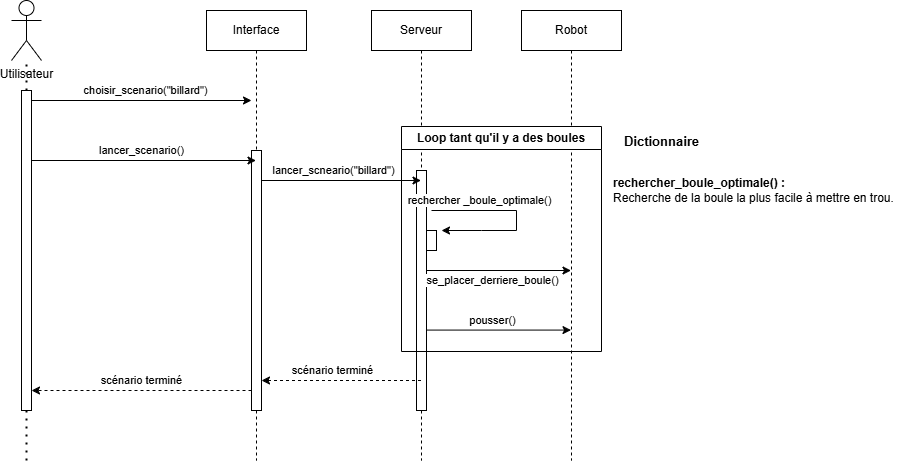

The diagram above was exported from draw.io. Its source (the exported page's mxGraphModel, read from the mxfile embedded in the PNG):
<mxGraphModel dx="611" dy="317" grid="1" gridSize="10" guides="1" tooltips="1" connect="1" arrows="1" fold="1" page="1" pageScale="1" pageWidth="850" pageHeight="1100" math="0" shadow="0">
  <root>
    <mxCell id="0" />
    <mxCell id="1" parent="0" />
    <mxCell id="aM9ryv3xv72pqoxQDRHE-5" value="Interface" style="shape=umlLifeline;perimeter=lifelinePerimeter;whiteSpace=wrap;html=1;container=0;dropTarget=0;collapsible=0;recursiveResize=0;outlineConnect=0;portConstraint=eastwest;newEdgeStyle={&quot;edgeStyle&quot;:&quot;elbowEdgeStyle&quot;,&quot;elbow&quot;:&quot;vertical&quot;,&quot;curved&quot;:0,&quot;rounded&quot;:0};" parent="1" vertex="1">
      <mxGeometry x="325" y="40" width="100" height="450" as="geometry" />
    </mxCell>
    <mxCell id="bVXzQ4FrHxu73N7jXpyz-8" value="&lt;span style=&quot;color: rgba(0, 0, 0, 0); font-family: monospace; font-size: 0px; text-align: start;&quot;&gt;%3CmxGraphModel%3E%3Croot%3E%3CmxCell%20id%3D%220%22%2F%3E%3CmxCell%20id%3D%221%22%20parent%3D%220%22%2F%3E%3CmxCell%20id%3D%222%22%20value%3D%22%22%20style%3D%22endArrow%3Dclassic%3Bhtml%3D1%3Brounded%3D0%3B%22%20edge%3D%221%22%20parent%3D%221%22%3E%3CmxGeometry%20width%3D%2250%22%20height%3D%2250%22%20relative%3D%221%22%20as%3D%22geometry%22%3E%3CmxPoint%20x%3D%22545%22%20y%3D%22300%22%20as%3D%22sourcePoint%22%2F%3E%3CmxPoint%20x%3D%22689.5%22%20y%3D%22300%22%20as%3D%22targetPoint%22%2F%3E%3C%2FmxGeometry%3E%3C%2FmxCell%3E%3CmxCell%20id%3D%223%22%20value%3D%22placer_derriere_boule()%22%20style%3D%22edgeLabel%3Bhtml%3D1%3Balign%3Dcenter%3BverticalAlign%3Dmiddle%3Bresizable%3D0%3Bpoints%3D%5B%5D%3B%22%20vertex%3D%221%22%20connectable%3D%220%22%20parent%3D%222%22%3E%3CmxGeometry%20x%3D%22-0.2593%22%20y%3D%223%22%20relative%3D%221%22%20as%3D%22geometry%22%3E%3CmxPoint%20x%3D%2212%22%20y%3D%2213%22%20as%3D%22offset%22%2F%3E%3C%2FmxGeometry%3E%3C%2FmxCell%3E%3C%2Froot%3E%3C%2FmxGraphModel%3E&lt;/span&gt;" style="html=1;points=[];perimeter=orthogonalPerimeter;outlineConnect=0;targetShapes=umlLifeline;portConstraint=eastwest;newEdgeStyle={&quot;edgeStyle&quot;:&quot;elbowEdgeStyle&quot;,&quot;elbow&quot;:&quot;vertical&quot;,&quot;curved&quot;:0,&quot;rounded&quot;:0};" parent="aM9ryv3xv72pqoxQDRHE-5" vertex="1">
      <mxGeometry x="45" y="140" width="10" height="260" as="geometry" />
    </mxCell>
    <mxCell id="bVXzQ4FrHxu73N7jXpyz-1" value="Utilisateur&lt;div&gt;&lt;br&gt;&lt;/div&gt;" style="shape=umlActor;verticalLabelPosition=bottom;verticalAlign=top;html=1;outlineConnect=0;" parent="1" vertex="1">
      <mxGeometry x="130" y="30" width="30" height="60" as="geometry" />
    </mxCell>
    <mxCell id="bVXzQ4FrHxu73N7jXpyz-5" value="" style="endArrow=none;dashed=1;html=1;dashPattern=1 3;strokeWidth=2;rounded=0;" parent="1" source="bVXzQ4FrHxu73N7jXpyz-50" edge="1">
      <mxGeometry width="50" height="50" relative="1" as="geometry">
        <mxPoint x="145" y="471" as="sourcePoint" />
        <mxPoint x="145" y="91" as="targetPoint" />
      </mxGeometry>
    </mxCell>
    <mxCell id="bVXzQ4FrHxu73N7jXpyz-6" value="" style="endArrow=classic;html=1;rounded=0;" parent="1" edge="1">
      <mxGeometry width="50" height="50" relative="1" as="geometry">
        <mxPoint x="150" y="130" as="sourcePoint" />
        <mxPoint x="370" y="130" as="targetPoint" />
      </mxGeometry>
    </mxCell>
    <mxCell id="bVXzQ4FrHxu73N7jXpyz-7" value="choisir_scenario(&quot;billard&quot;)" style="edgeLabel;html=1;align=center;verticalAlign=middle;resizable=0;points=[];" parent="bVXzQ4FrHxu73N7jXpyz-6" vertex="1" connectable="0">
      <mxGeometry x="0.0371" y="3" relative="1" as="geometry">
        <mxPoint y="-7" as="offset" />
      </mxGeometry>
    </mxCell>
    <mxCell id="bVXzQ4FrHxu73N7jXpyz-11" value="" style="endArrow=classic;html=1;rounded=0;" parent="1" target="aM9ryv3xv72pqoxQDRHE-5" edge="1">
      <mxGeometry width="50" height="50" relative="1" as="geometry">
        <mxPoint x="150" y="190" as="sourcePoint" />
        <mxPoint x="370" y="160" as="targetPoint" />
      </mxGeometry>
    </mxCell>
    <mxCell id="bVXzQ4FrHxu73N7jXpyz-13" value="lancer_scenario()" style="edgeLabel;html=1;align=center;verticalAlign=middle;resizable=0;points=[];" parent="bVXzQ4FrHxu73N7jXpyz-11" vertex="1" connectable="0">
      <mxGeometry x="-0.4922" y="-5" relative="1" as="geometry">
        <mxPoint x="53" y="-15" as="offset" />
      </mxGeometry>
    </mxCell>
    <mxCell id="bVXzQ4FrHxu73N7jXpyz-14" value="Serveur" style="shape=umlLifeline;perimeter=lifelinePerimeter;whiteSpace=wrap;html=1;container=0;dropTarget=0;collapsible=0;recursiveResize=0;outlineConnect=0;portConstraint=eastwest;newEdgeStyle={&quot;edgeStyle&quot;:&quot;elbowEdgeStyle&quot;,&quot;elbow&quot;:&quot;vertical&quot;,&quot;curved&quot;:0,&quot;rounded&quot;:0};" parent="1" vertex="1">
      <mxGeometry x="490" y="40" width="100" height="450" as="geometry" />
    </mxCell>
    <mxCell id="bVXzQ4FrHxu73N7jXpyz-15" value="" style="html=1;points=[];perimeter=orthogonalPerimeter;outlineConnect=0;targetShapes=umlLifeline;portConstraint=eastwest;newEdgeStyle={&quot;edgeStyle&quot;:&quot;elbowEdgeStyle&quot;,&quot;elbow&quot;:&quot;vertical&quot;,&quot;curved&quot;:0,&quot;rounded&quot;:0};" parent="bVXzQ4FrHxu73N7jXpyz-14" vertex="1">
      <mxGeometry x="45" y="160" width="10" height="240" as="geometry" />
    </mxCell>
    <mxCell id="bVXzQ4FrHxu73N7jXpyz-38" value="" style="html=1;points=[];perimeter=orthogonalPerimeter;outlineConnect=0;targetShapes=umlLifeline;portConstraint=eastwest;newEdgeStyle={&quot;edgeStyle&quot;:&quot;elbowEdgeStyle&quot;,&quot;elbow&quot;:&quot;vertical&quot;,&quot;curved&quot;:0,&quot;rounded&quot;:0};" parent="bVXzQ4FrHxu73N7jXpyz-14" vertex="1">
      <mxGeometry x="55" y="220" width="10" height="20" as="geometry" />
    </mxCell>
    <mxCell id="bVXzQ4FrHxu73N7jXpyz-16" value="" style="endArrow=classic;html=1;rounded=0;" parent="1" target="bVXzQ4FrHxu73N7jXpyz-14" edge="1">
      <mxGeometry width="50" height="50" relative="1" as="geometry">
        <mxPoint x="380.00090909090903" y="210" as="sourcePoint" />
        <mxPoint x="500" y="210" as="targetPoint" />
      </mxGeometry>
    </mxCell>
    <mxCell id="bVXzQ4FrHxu73N7jXpyz-17" value="lancer_scneario(&quot;billard&quot;)" style="edgeLabel;html=1;align=center;verticalAlign=middle;resizable=0;points=[];" parent="bVXzQ4FrHxu73N7jXpyz-16" vertex="1" connectable="0">
      <mxGeometry x="-0.2035" y="2" relative="1" as="geometry">
        <mxPoint x="8" y="-8" as="offset" />
      </mxGeometry>
    </mxCell>
    <mxCell id="bVXzQ4FrHxu73N7jXpyz-18" value="Robot" style="shape=umlLifeline;perimeter=lifelinePerimeter;whiteSpace=wrap;html=1;container=0;dropTarget=0;collapsible=0;recursiveResize=0;outlineConnect=0;portConstraint=eastwest;newEdgeStyle={&quot;edgeStyle&quot;:&quot;elbowEdgeStyle&quot;,&quot;elbow&quot;:&quot;vertical&quot;,&quot;curved&quot;:0,&quot;rounded&quot;:0};" parent="1" vertex="1">
      <mxGeometry x="640" y="40" width="100" height="450" as="geometry" />
    </mxCell>
    <mxCell id="bVXzQ4FrHxu73N7jXpyz-27" value="" style="endArrow=classic;html=1;rounded=0;" parent="1" edge="1">
      <mxGeometry width="50" height="50" relative="1" as="geometry">
        <mxPoint x="550" y="240" as="sourcePoint" />
        <mxPoint x="560" y="260" as="targetPoint" />
        <Array as="points">
          <mxPoint x="635" y="240" />
          <mxPoint x="635" y="260" />
          <mxPoint x="600" y="260" />
        </Array>
      </mxGeometry>
    </mxCell>
    <mxCell id="bVXzQ4FrHxu73N7jXpyz-28" value="rechercher _boule_optimale()" style="edgeLabel;html=1;align=center;verticalAlign=middle;resizable=0;points=[];" parent="bVXzQ4FrHxu73N7jXpyz-27" vertex="1" connectable="0">
      <mxGeometry x="-0.4334" y="3" relative="1" as="geometry">
        <mxPoint x="-3" y="-7" as="offset" />
      </mxGeometry>
    </mxCell>
    <mxCell id="bVXzQ4FrHxu73N7jXpyz-39" value="" style="endArrow=classic;html=1;rounded=0;" parent="1" edge="1">
      <mxGeometry width="50" height="50" relative="1" as="geometry">
        <mxPoint x="545" y="300" as="sourcePoint" />
        <mxPoint x="689.5" y="300" as="targetPoint" />
      </mxGeometry>
    </mxCell>
    <mxCell id="bVXzQ4FrHxu73N7jXpyz-40" value="se_placer_derriere_boule()" style="edgeLabel;html=1;align=center;verticalAlign=middle;resizable=0;points=[];" parent="bVXzQ4FrHxu73N7jXpyz-39" vertex="1" connectable="0">
      <mxGeometry x="-0.2593" y="3" relative="1" as="geometry">
        <mxPoint x="12" y="13" as="offset" />
      </mxGeometry>
    </mxCell>
    <mxCell id="bVXzQ4FrHxu73N7jXpyz-42" value="" style="endArrow=classic;html=1;rounded=0;" parent="1" edge="1">
      <mxGeometry width="50" height="50" relative="1" as="geometry">
        <mxPoint x="545" y="359.58" as="sourcePoint" />
        <mxPoint x="689.5" y="359.58" as="targetPoint" />
      </mxGeometry>
    </mxCell>
    <mxCell id="bVXzQ4FrHxu73N7jXpyz-43" value="pousser()" style="edgeLabel;html=1;align=center;verticalAlign=middle;resizable=0;points=[];" parent="bVXzQ4FrHxu73N7jXpyz-42" vertex="1" connectable="0">
      <mxGeometry x="-0.2593" y="3" relative="1" as="geometry">
        <mxPoint x="12" y="-7" as="offset" />
      </mxGeometry>
    </mxCell>
    <mxCell id="bVXzQ4FrHxu73N7jXpyz-44" value="Loop tant qu'il y a des boules" style="swimlane;whiteSpace=wrap;html=1;startSize=23;" parent="1" vertex="1">
      <mxGeometry x="520" y="156" width="200" height="225" as="geometry" />
    </mxCell>
    <mxCell id="bVXzQ4FrHxu73N7jXpyz-45" value="" style="endArrow=classic;html=1;rounded=0;dashed=1;" parent="1" edge="1">
      <mxGeometry width="50" height="50" relative="1" as="geometry">
        <mxPoint x="539.5" y="410" as="sourcePoint" />
        <mxPoint x="380" y="410" as="targetPoint" />
      </mxGeometry>
    </mxCell>
    <mxCell id="bVXzQ4FrHxu73N7jXpyz-46" value="scénario terminé" style="edgeLabel;html=1;align=center;verticalAlign=middle;resizable=0;points=[];" parent="bVXzQ4FrHxu73N7jXpyz-45" vertex="1" connectable="0">
      <mxGeometry x="0.419" y="-4" relative="1" as="geometry">
        <mxPoint x="24" y="-6" as="offset" />
      </mxGeometry>
    </mxCell>
    <mxCell id="bVXzQ4FrHxu73N7jXpyz-49" value="" style="endArrow=classic;html=1;rounded=0;dashed=1;" parent="1" target="bVXzQ4FrHxu73N7jXpyz-50" edge="1">
      <mxGeometry width="50" height="50" relative="1" as="geometry">
        <mxPoint x="370" y="420" as="sourcePoint" />
        <mxPoint x="230" y="420" as="targetPoint" />
      </mxGeometry>
    </mxCell>
    <mxCell id="bVXzQ4FrHxu73N7jXpyz-52" value="scénario terminé" style="edgeLabel;html=1;align=center;verticalAlign=middle;resizable=0;points=[];" parent="bVXzQ4FrHxu73N7jXpyz-49" vertex="1" connectable="0">
      <mxGeometry x="-0.0727" y="-4" relative="1" as="geometry">
        <mxPoint x="-8" y="-6" as="offset" />
      </mxGeometry>
    </mxCell>
    <mxCell id="bVXzQ4FrHxu73N7jXpyz-51" value="" style="endArrow=none;dashed=1;html=1;dashPattern=1 3;strokeWidth=2;rounded=0;" parent="1" target="bVXzQ4FrHxu73N7jXpyz-50" edge="1">
      <mxGeometry width="50" height="50" relative="1" as="geometry">
        <mxPoint x="145" y="490" as="sourcePoint" />
        <mxPoint x="145" y="91" as="targetPoint" />
      </mxGeometry>
    </mxCell>
    <mxCell id="bVXzQ4FrHxu73N7jXpyz-50" value="&lt;span style=&quot;color: rgba(0, 0, 0, 0); font-family: monospace; font-size: 0px; text-align: start;&quot;&gt;%3CmxGraphModel%3E%3Croot%3E%3CmxCell%20id%3D%220%22%2F%3E%3CmxCell%20id%3D%221%22%20parent%3D%220%22%2F%3E%3CmxCell%20id%3D%222%22%20value%3D%22%22%20style%3D%22endArrow%3Dclassic%3Bhtml%3D1%3Brounded%3D0%3B%22%20edge%3D%221%22%20parent%3D%221%22%3E%3CmxGeometry%20width%3D%2250%22%20height%3D%2250%22%20relative%3D%221%22%20as%3D%22geometry%22%3E%3CmxPoint%20x%3D%22545%22%20y%3D%22300%22%20as%3D%22sourcePoint%22%2F%3E%3CmxPoint%20x%3D%22689.5%22%20y%3D%22300%22%20as%3D%22targetPoint%22%2F%3E%3C%2FmxGeometry%3E%3C%2FmxCell%3E%3CmxCell%20id%3D%223%22%20value%3D%22placer_derriere_boule()%22%20style%3D%22edgeLabel%3Bhtml%3D1%3Balign%3Dcenter%3BverticalAlign%3Dmiddle%3Bresizable%3D0%3Bpoints%3D%5B%5D%3B%22%20vertex%3D%221%22%20connectable%3D%220%22%20parent%3D%222%22%3E%3CmxGeometry%20x%3D%22-0.2593%22%20y%3D%223%22%20relative%3D%221%22%20as%3D%22geometry%22%3E%3CmxPoint%20x%3D%2212%22%20y%3D%2213%22%20as%3D%22offset%22%2F%3E%3C%2FmxGeometry%3E%3C%2FmxCell%3E%3C%2Froot%3E%3C%2FmxGraphModel%3E&lt;/span&gt;" style="html=1;points=[];perimeter=orthogonalPerimeter;outlineConnect=0;targetShapes=umlLifeline;portConstraint=eastwest;newEdgeStyle={&quot;edgeStyle&quot;:&quot;elbowEdgeStyle&quot;,&quot;elbow&quot;:&quot;vertical&quot;,&quot;curved&quot;:0,&quot;rounded&quot;:0};" parent="1" vertex="1">
      <mxGeometry x="140" y="120" width="10" height="320" as="geometry" />
    </mxCell>
    <mxCell id="8aM13DMysCz5ihoPxmBP-2" value="&lt;b&gt;&lt;font style=&quot;font-size: 13px;&quot;&gt;Dictionnaire&lt;/font&gt;&lt;/b&gt;" style="text;html=1;align=center;verticalAlign=middle;resizable=0;points=[];autosize=1;strokeColor=none;fillColor=none;" vertex="1" parent="1">
      <mxGeometry x="730" y="156" width="100" height="30" as="geometry" />
    </mxCell>
    <mxCell id="8aM13DMysCz5ihoPxmBP-3" value="&lt;b&gt;rechercher_boule_optimale() :&amp;nbsp;&lt;/b&gt;&lt;div&gt;Recherche de la boule la plus facile à mettre en trou.&lt;/div&gt;" style="text;html=1;align=left;verticalAlign=middle;resizable=0;points=[];autosize=1;strokeColor=none;fillColor=none;" vertex="1" parent="1">
      <mxGeometry x="730" y="200" width="300" height="40" as="geometry" />
    </mxCell>
  </root>
</mxGraphModel>